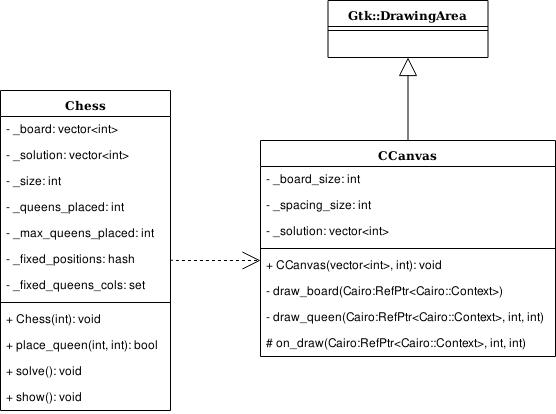

The diagram above was exported from draw.io. Its source (the exported page's mxGraphModel, read from the mxfile embedded in the PNG):
<mxGraphModel dx="1422" dy="793" grid="1" gridSize="10" guides="1" tooltips="1" connect="1" arrows="1" fold="1" page="1" pageScale="1" pageWidth="1100" pageHeight="850" background="#ffffff" math="0" shadow="0">
  <root>
    <mxCell id="0" />
    <mxCell id="1" parent="0" />
    <mxCell id="78961159f06e98e8-123" style="edgeStyle=orthogonalEdgeStyle;html=1;labelBackgroundColor=none;startFill=0;startSize=8;endArrow=open;endFill=0;endSize=16;fontFamily=Verdana;fontSize=12;dashed=1;exitX=1;exitY=0.5;exitDx=0;exitDy=0;" parent="1" source="78961159f06e98e8-20" edge="1">
      <mxGeometry relative="1" as="geometry">
        <Array as="points">
          <mxPoint x="440" y="380" />
        </Array>
        <mxPoint x="530" y="380" as="targetPoint" />
      </mxGeometry>
    </mxCell>
    <mxCell id="78961159f06e98e8-17" value="Chess" style="swimlane;html=1;fontStyle=1;align=center;verticalAlign=top;childLayout=stackLayout;horizontal=1;startSize=26;horizontalStack=0;resizeParent=1;resizeLast=0;collapsible=1;marginBottom=0;swimlaneFillColor=#ffffff;rounded=0;shadow=0;comic=0;labelBackgroundColor=none;strokeWidth=1;fillColor=none;fontFamily=Verdana;fontSize=12" parent="1" vertex="1">
      <mxGeometry x="270" y="210" width="170" height="320" as="geometry" />
    </mxCell>
    <mxCell id="78961159f06e98e8-21" value="- _board: vector&amp;lt;int&amp;gt;" style="text;html=1;strokeColor=none;fillColor=none;align=left;verticalAlign=top;spacingLeft=4;spacingRight=4;whiteSpace=wrap;overflow=hidden;rotatable=0;points=[[0,0.5],[1,0.5]];portConstraint=eastwest;" parent="78961159f06e98e8-17" vertex="1">
      <mxGeometry y="26" width="170" height="26" as="geometry" />
    </mxCell>
    <mxCell id="78961159f06e98e8-23" value="&lt;div&gt;- _solution: vector&amp;lt;int&amp;gt;&lt;/div&gt;" style="text;html=1;strokeColor=none;fillColor=none;align=left;verticalAlign=top;spacingLeft=4;spacingRight=4;whiteSpace=wrap;overflow=hidden;rotatable=0;points=[[0,0.5],[1,0.5]];portConstraint=eastwest;" parent="78961159f06e98e8-17" vertex="1">
      <mxGeometry y="52" width="170" height="26" as="geometry" />
    </mxCell>
    <mxCell id="78961159f06e98e8-25" value="- _size: int" style="text;html=1;strokeColor=none;fillColor=none;align=left;verticalAlign=top;spacingLeft=4;spacingRight=4;whiteSpace=wrap;overflow=hidden;rotatable=0;points=[[0,0.5],[1,0.5]];portConstraint=eastwest;" parent="78961159f06e98e8-17" vertex="1">
      <mxGeometry y="78" width="170" height="26" as="geometry" />
    </mxCell>
    <mxCell id="78961159f06e98e8-26" value="- _queens_placed: int" style="text;html=1;strokeColor=none;fillColor=none;align=left;verticalAlign=top;spacingLeft=4;spacingRight=4;whiteSpace=wrap;overflow=hidden;rotatable=0;points=[[0,0.5],[1,0.5]];portConstraint=eastwest;" parent="78961159f06e98e8-17" vertex="1">
      <mxGeometry y="104" width="170" height="26" as="geometry" />
    </mxCell>
    <mxCell id="78961159f06e98e8-24" value="- _max_queens_placed: int" style="text;html=1;strokeColor=none;fillColor=none;align=left;verticalAlign=top;spacingLeft=4;spacingRight=4;whiteSpace=wrap;overflow=hidden;rotatable=0;points=[[0,0.5],[1,0.5]];portConstraint=eastwest;" parent="78961159f06e98e8-17" vertex="1">
      <mxGeometry y="130" width="170" height="26" as="geometry" />
    </mxCell>
    <mxCell id="78961159f06e98e8-20" value="- _fixed_positions: hash" style="text;html=1;strokeColor=none;fillColor=none;align=left;verticalAlign=top;spacingLeft=4;spacingRight=4;whiteSpace=wrap;overflow=hidden;rotatable=0;points=[[0,0.5],[1,0.5]];portConstraint=eastwest;" parent="78961159f06e98e8-17" vertex="1">
      <mxGeometry y="156" width="170" height="26" as="geometry" />
    </mxCell>
    <mxCell id="78961159f06e98e8-27" value="- _fixed_queens_cols: set" style="text;html=1;strokeColor=none;fillColor=none;align=left;verticalAlign=top;spacingLeft=4;spacingRight=4;whiteSpace=wrap;overflow=hidden;rotatable=0;points=[[0,0.5],[1,0.5]];portConstraint=eastwest;" parent="78961159f06e98e8-17" vertex="1">
      <mxGeometry y="182" width="170" height="26" as="geometry" />
    </mxCell>
    <mxCell id="78961159f06e98e8-19" value="" style="line;html=1;strokeWidth=1;fillColor=none;align=left;verticalAlign=middle;spacingTop=-1;spacingLeft=3;spacingRight=3;rotatable=0;labelPosition=right;points=[];portConstraint=eastwest;" parent="78961159f06e98e8-17" vertex="1">
      <mxGeometry y="208" width="170" height="8" as="geometry" />
    </mxCell>
    <mxCell id="qU9b4BzWNlZu0UiZgKYq-3" value="&lt;div&gt;+ Chess(int): void&lt;/div&gt;" style="text;html=1;strokeColor=none;fillColor=none;align=left;verticalAlign=top;spacingLeft=4;spacingRight=4;whiteSpace=wrap;overflow=hidden;rotatable=0;points=[[0,0.5],[1,0.5]];portConstraint=eastwest;" vertex="1" parent="78961159f06e98e8-17">
      <mxGeometry y="216" width="170" height="26" as="geometry" />
    </mxCell>
    <mxCell id="qU9b4BzWNlZu0UiZgKYq-4" value="&lt;div&gt;+ place_queen(int, int): bool&lt;/div&gt;" style="text;html=1;strokeColor=none;fillColor=none;align=left;verticalAlign=top;spacingLeft=4;spacingRight=4;whiteSpace=wrap;overflow=hidden;rotatable=0;points=[[0,0.5],[1,0.5]];portConstraint=eastwest;" vertex="1" parent="78961159f06e98e8-17">
      <mxGeometry y="242" width="170" height="26" as="geometry" />
    </mxCell>
    <mxCell id="qU9b4BzWNlZu0UiZgKYq-5" value="&lt;div&gt;+ solve(): void&lt;/div&gt;" style="text;html=1;strokeColor=none;fillColor=none;align=left;verticalAlign=top;spacingLeft=4;spacingRight=4;whiteSpace=wrap;overflow=hidden;rotatable=0;points=[[0,0.5],[1,0.5]];portConstraint=eastwest;" vertex="1" parent="78961159f06e98e8-17">
      <mxGeometry y="268" width="170" height="26" as="geometry" />
    </mxCell>
    <mxCell id="qU9b4BzWNlZu0UiZgKYq-6" value="&lt;div&gt;+ show(): void&lt;/div&gt;" style="text;html=1;strokeColor=none;fillColor=none;align=left;verticalAlign=top;spacingLeft=4;spacingRight=4;whiteSpace=wrap;overflow=hidden;rotatable=0;points=[[0,0.5],[1,0.5]];portConstraint=eastwest;" vertex="1" parent="78961159f06e98e8-17">
      <mxGeometry y="294" width="170" height="26" as="geometry" />
    </mxCell>
    <mxCell id="78961159f06e98e8-43" value="Gtk::DrawingArea" style="swimlane;html=1;fontStyle=1;align=center;verticalAlign=top;childLayout=stackLayout;horizontal=1;startSize=26;horizontalStack=0;resizeParent=1;resizeLast=0;collapsible=1;marginBottom=0;swimlaneFillColor=#ffffff;rounded=0;shadow=0;comic=0;labelBackgroundColor=none;strokeWidth=1;fillColor=none;fontFamily=Verdana;fontSize=12" parent="1" vertex="1">
      <mxGeometry x="597.5" y="120" width="160" height="57" as="geometry" />
    </mxCell>
    <mxCell id="78961159f06e98e8-51" value="" style="line;html=1;strokeWidth=1;fillColor=none;align=left;verticalAlign=middle;spacingTop=-1;spacingLeft=3;spacingRight=3;rotatable=0;labelPosition=right;points=[];portConstraint=eastwest;" parent="78961159f06e98e8-43" vertex="1">
      <mxGeometry y="26" width="160" height="8" as="geometry" />
    </mxCell>
    <mxCell id="78961159f06e98e8-127" style="edgeStyle=orthogonalEdgeStyle;html=1;labelBackgroundColor=none;startFill=0;startSize=8;endArrow=block;endFill=0;endSize=16;fontFamily=Verdana;fontSize=12;" parent="1" source="78961159f06e98e8-95" target="78961159f06e98e8-43" edge="1">
      <mxGeometry relative="1" as="geometry" />
    </mxCell>
    <mxCell id="78961159f06e98e8-95" value="CCanvas" style="swimlane;html=1;fontStyle=1;align=center;verticalAlign=top;childLayout=stackLayout;horizontal=1;startSize=26;horizontalStack=0;resizeParent=1;resizeLast=0;collapsible=1;marginBottom=0;swimlaneFillColor=#ffffff;rounded=0;shadow=0;comic=0;labelBackgroundColor=none;strokeWidth=1;fillColor=none;fontFamily=Verdana;fontSize=12" parent="1" vertex="1">
      <mxGeometry x="530" y="260" width="295" height="216" as="geometry" />
    </mxCell>
    <mxCell id="qU9b4BzWNlZu0UiZgKYq-7" value="&lt;div&gt;- _board_size: int&lt;/div&gt;" style="text;html=1;strokeColor=none;fillColor=none;align=left;verticalAlign=top;spacingLeft=4;spacingRight=4;whiteSpace=wrap;overflow=hidden;rotatable=0;points=[[0,0.5],[1,0.5]];portConstraint=eastwest;" vertex="1" parent="78961159f06e98e8-95">
      <mxGeometry y="26" width="295" height="26" as="geometry" />
    </mxCell>
    <mxCell id="qU9b4BzWNlZu0UiZgKYq-8" value="&lt;div&gt;- _spacing_size: int&lt;/div&gt;" style="text;html=1;strokeColor=none;fillColor=none;align=left;verticalAlign=top;spacingLeft=4;spacingRight=4;whiteSpace=wrap;overflow=hidden;rotatable=0;points=[[0,0.5],[1,0.5]];portConstraint=eastwest;" vertex="1" parent="78961159f06e98e8-95">
      <mxGeometry y="52" width="295" height="26" as="geometry" />
    </mxCell>
    <mxCell id="qU9b4BzWNlZu0UiZgKYq-9" value="&lt;div&gt;- _solution: vector&amp;lt;int&amp;gt; &lt;/div&gt;" style="text;html=1;strokeColor=none;fillColor=none;align=left;verticalAlign=top;spacingLeft=4;spacingRight=4;whiteSpace=wrap;overflow=hidden;rotatable=0;points=[[0,0.5],[1,0.5]];portConstraint=eastwest;" vertex="1" parent="78961159f06e98e8-95">
      <mxGeometry y="78" width="295" height="26" as="geometry" />
    </mxCell>
    <mxCell id="78961159f06e98e8-103" value="" style="line;html=1;strokeWidth=1;fillColor=none;align=left;verticalAlign=middle;spacingTop=-1;spacingLeft=3;spacingRight=3;rotatable=0;labelPosition=right;points=[];portConstraint=eastwest;" parent="78961159f06e98e8-95" vertex="1">
      <mxGeometry y="104" width="295" height="8" as="geometry" />
    </mxCell>
    <mxCell id="78961159f06e98e8-104" value="+ CCanvas(vector&amp;lt;int&amp;gt;, int): void" style="text;html=1;strokeColor=none;fillColor=none;align=left;verticalAlign=top;spacingLeft=4;spacingRight=4;whiteSpace=wrap;overflow=hidden;rotatable=0;points=[[0,0.5],[1,0.5]];portConstraint=eastwest;" parent="78961159f06e98e8-95" vertex="1">
      <mxGeometry y="112" width="295" height="26" as="geometry" />
    </mxCell>
    <mxCell id="qU9b4BzWNlZu0UiZgKYq-10" value="&lt;div&gt;- draw_board(Cairo:RefPtr&amp;lt;Cairo::Context&amp;gt;)&lt;br&gt;&lt;/div&gt;" style="text;html=1;strokeColor=none;fillColor=none;align=left;verticalAlign=top;spacingLeft=4;spacingRight=4;whiteSpace=wrap;overflow=hidden;rotatable=0;points=[[0,0.5],[1,0.5]];portConstraint=eastwest;" vertex="1" parent="78961159f06e98e8-95">
      <mxGeometry y="138" width="295" height="26" as="geometry" />
    </mxCell>
    <mxCell id="qU9b4BzWNlZu0UiZgKYq-12" value="&lt;div&gt;- draw_queen(Cairo:RefPtr&amp;lt;Cairo::Context&amp;gt;, int, int)&lt;br&gt;&lt;/div&gt;" style="text;html=1;strokeColor=none;fillColor=none;align=left;verticalAlign=top;spacingLeft=4;spacingRight=4;whiteSpace=wrap;overflow=hidden;rotatable=0;points=[[0,0.5],[1,0.5]];portConstraint=eastwest;" vertex="1" parent="78961159f06e98e8-95">
      <mxGeometry y="164" width="295" height="26" as="geometry" />
    </mxCell>
    <mxCell id="qU9b4BzWNlZu0UiZgKYq-13" value="&lt;div&gt;# on_draw(Cairo:RefPtr&amp;lt;Cairo::Context&amp;gt;, int, int)&lt;br&gt;&lt;/div&gt;" style="text;html=1;strokeColor=none;fillColor=none;align=left;verticalAlign=top;spacingLeft=4;spacingRight=4;whiteSpace=wrap;overflow=hidden;rotatable=0;points=[[0,0.5],[1,0.5]];portConstraint=eastwest;" vertex="1" parent="78961159f06e98e8-95">
      <mxGeometry y="190" width="295" height="26" as="geometry" />
    </mxCell>
  </root>
</mxGraphModel>